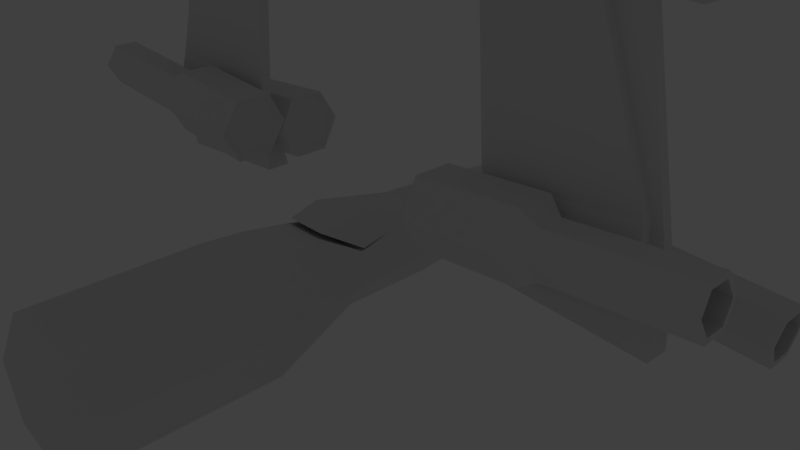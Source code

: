 # Source: xwing0.blend  (saved by Blender 2.78.0; exported with 4.5.12 LTS)
import bpy
from mathutils import Matrix  # noqa: F401  (used for matrix-valued properties, if any)

bpy.ops.wm.read_factory_settings(use_empty=True)
scene = bpy.context.scene
scene.name = 'Scene'

# ---- collections
col_collection_1 = bpy.data.collections.new('Collection 1'); scene.collection.children.link(col_collection_1)
col_collection_2 = bpy.data.collections.new('Collection 2'); scene.collection.children.link(col_collection_2)
col_collection_2.hide_render = True
col_collection_2.hide_viewport = True
col_collection_11 = bpy.data.collections.new('Collection 11'); scene.collection.children.link(col_collection_11)
col_collection_11.hide_render = True
col_collection_11.hide_viewport = True

# ---- world
world_world = bpy.data.worlds.new('World'); scene.world = world_world
world_world.color = (0.05088, 0.05088, 0.05088)
world_world.use_sun_shadow = False
world_world.sun_shadow_jitter_overblur = 0.0
world_world.cycles.sampling_method = 'MANUAL'

# ---- cameras
cam_camera = bpy.data.cameras.new('Camera')
cam_camera.clip_end = 100.0
cam_camera.lens = 35.0
cam_camera.sensor_width = 32.0
cam_camera.sensor_height = 18.0
cam_camera.ortho_scale = 7.314
cam_camera.dof.focus_distance = 0.0
cam_camera.dof.aperture_fstop = 128.0

# ---- lights
light_lamp = bpy.data.lights.new('Lamp', 'POINT')
light_lamp.transmission_factor = 0.0
light_lamp.cutoff_distance = 30.0
light_lamp.energy = 100.0
light_lamp.shadow_buffer_clip_start = 1.001
light_lamp.shadow_soft_size = 0.1
light_lamp.shadow_maximum_resolution = 0.006
light_lamp.use_absolute_resolution = True

# ---- meshes
me_canopy = bpy.data.meshes.new('Canopy')
me_canopy.from_pydata([(0.2993, 0.7681, 0.5871), (0.0, 0.7681, 0.5871), (0.336, -0.5954, 0.7931), (0.5613, -0.5937, 0.4725), (0.2814, -1.03, 0.6878), (0.0, -1.03, 0.6878), (0.0, -0.5954, 0.7931)], [], [(3, 0, 2), (1, 6, 2, 0), (5, 4, 2, 6), (4, 3, 2)])
me_canopy.use_remesh_preserve_volume = False
me_canopy.use_remesh_preserve_attributes = False
me_canopy.use_mirror_vertex_groups = False
me_canopy.update()
me_wingtopleft = bpy.data.meshes.new('WingTopLeft')
me_wingtopleft.from_pydata([(-4.136, -1.814, 0.1715), (-4.136, -1.814, 0.339), (-4.078, -3.736, 0.1135), (-4.078, -3.736, 0.3969), (-4.304, -1.814, 0.1715), (-4.304, -1.814, 0.339), (-4.362, -3.736, 0.1135), (-4.362, -3.736, 0.3969), (-4.078, -3.592, 0.1135), (-4.078, -3.592, 0.3969), (-4.362, -3.592, 0.1135), (-4.362, -3.592, 0.3969), (-4.14, -3.4, 0.1756), (-4.3, -3.4, 0.3349), (-4.14, -3.4, 0.3349), (-4.3, -3.4, 0.1756), (-4.078, -3.299, 0.1135), (-4.362, -3.299, 0.3969), (-4.078, -3.299, 0.3969), (-4.362, -3.299, 0.1135), (-4.002, -1.937, 0.03731), (-4.438, -1.937, 0.4731), (-4.002, -1.937, 0.4731), (-4.438, -1.937, 0.03731), (-4.078, -2.049, 0.3969), (-4.362, -2.049, 0.1135), (-4.078, -2.049, 0.1135), (-4.362, -2.049, 0.3969), (-4.14, -3.55, 0.3349), (-4.3, -3.55, 0.1756), (-4.14, -3.55, 0.1756), (-4.3, -3.55, 0.3349), (-4.002, -1.814, 0.03731), (-4.002, -1.814, 0.4731), (-4.438, -1.814, 0.4731), (-4.438, -1.814, 0.03731), (-4.166, 0.85, 0.2014), (-4.166, 0.85, 0.309), (-4.274, 0.85, 0.309), (-4.274, 0.85, 0.2014), (-4.136, -0.4323, 0.339), (-4.304, -0.4323, 0.339), (-4.304, -0.4323, 0.1715), (-4.136, -0.4323, 0.1715), (-4.166, -0.3578, 0.309), (-4.274, -0.3578, 0.309), (-4.274, -0.3578, 0.2014), (-4.166, -0.3578, 0.2014), (-4.138, 0.9049, 0.1735), (-4.138, 0.9049, 0.3369), (-4.302, 0.9049, 0.3369), (-4.302, 0.9049, 0.1735), (-4.205, 0.9772, 0.2407), (-4.205, 0.9772, 0.2697), (-4.234, 0.9772, 0.2697), (-4.234, 0.9772, 0.2407), (-4.116, 0.9354, 0.1515), (-4.116, 0.9354, 0.3589), (-4.324, 0.9354, 0.3589), (-4.324, 0.9354, 0.1515), (-4.166, 1.009, 0.2014), (-4.166, 1.009, 0.309), (-4.274, 1.009, 0.309), (-4.274, 1.009, 0.2014), (-4.166, 1.197, 0.0528), (-4.166, 1.197, 0.4576), (-4.274, 1.197, 0.4576), (-4.274, 1.197, 0.0528), (-4.166, 1.066, 0.08352), (-4.274, 1.066, 0.08352), (-4.166, 1.066, 0.4269), (-4.274, 1.066, 0.4269), (-4.166, 1.048, 0.2105), (-4.166, 1.048, 0.2999), (-4.274, 1.048, 0.2999), (-4.274, 1.048, 0.2105), (-4.166, 1.204, 0.08717), (-4.274, 1.204, 0.08717), (-4.274, 1.204, 0.4232), (-4.166, 1.204, 0.4232), (-4.166, 1.095, 0.1127), (-4.274, 1.095, 0.1127), (-4.166, 1.095, 0.3977), (-4.274, 1.095, 0.3977), (-4.116, 0.9772, 0.1515), (-4.116, 0.9772, 0.3589), (-4.324, 0.9772, 0.3589), (-4.324, 0.9772, 0.1515), (-4.205, 1.751, 0.2407), (-4.205, 1.751, 0.2697), (-4.234, 1.751, 0.2697), (-4.234, 1.751, 0.2407), (-1.277, -4.986, 0.315), (-1.277, -3.309, 0.244), (-1.496, -4.986, 0.4414), (-1.557, -3.309, 0.406), (-1.496, -4.986, 0.6944), (-1.557, -3.309, 0.7299), (-1.277, -4.986, 0.8209), (-1.277, -3.309, 0.8918), (-1.057, -4.986, 0.6944), (-0.996, -3.309, 0.7299), (-1.057, -4.986, 0.4414), (-0.996, -3.309, 0.406), (-1.631, -1.798, 0.3095), (-1.282, -1.798, 0.108), (-1.631, -1.798, 0.7126), (-1.282, -1.798, 0.9141), (-0.9326, -1.798, 0.7126), (-0.9326, -1.798, 0.3095), (-1.282, -3.084, 0.9933), (-0.8641, -3.084, 0.7522), (-1.699, -3.084, 0.2699), (-1.699, -3.084, 0.7522), (-0.8641, -3.084, 0.2699), (-1.282, -3.084, 0.02875), (-1.699, -1.733, 0.2699), (-1.282, -1.733, 0.02875), (-1.699, -1.733, 0.7522), (-1.282, -1.733, 0.9933), (-0.8641, -1.733, 0.7522), (-0.8641, -1.733, 0.2699), (-1.277, -4.986, 0.244), (-1.557, -4.986, 0.406), (-1.557, -4.986, 0.7299), (-1.277, -4.986, 0.8918), (-0.996, -4.986, 0.7299), (-0.996, -4.986, 0.406), (-1.277, -4.375, 0.315), (-1.496, -4.375, 0.4414), (-1.496, -4.375, 0.6944), (-1.277, -4.375, 0.8209), (-1.057, -4.375, 0.6944), (-1.057, -4.375, 0.4414), (-0.6706, -4.012, -9.313e-10), (-0.6706, -4.012, 0.3306), (-0.6706, -2.077, -9.313e-10), (-0.6706, -2.077, 0.3306), (-4.372, -3.244, -9.313e-10), (-4.372, -3.244, 0.129), (-4.372, -2.077, -9.313e-10), (-4.372, -2.077, 0.129), (-1.6, -2.077, -9.313e-10), (-1.6, -2.077, 0.129), (-1.6, -4.012, -9.313e-10), (-1.6, -4.012, 0.129)], [], [(8, 9, 3, 2), (2, 3, 7, 6), (23, 21, 34, 35), (45, 44, 37, 38), (20, 23, 35, 32), (21, 22, 33, 34), (7, 3, 9, 11), (2, 6, 10, 8), (6, 7, 11, 10), (30, 28, 9, 8), (16, 18, 14, 12), (31, 28, 14, 13), (30, 29, 15, 12), (29, 31, 13, 15), (26, 24, 18, 16), (13, 14, 18, 17), (12, 15, 19, 16), (15, 13, 17, 19), (32, 33, 22, 20), (27, 24, 22, 21), (26, 25, 23, 20), (25, 27, 21, 23), (19, 17, 27, 25), (16, 19, 25, 26), (17, 18, 24, 27), (20, 22, 24, 26), (10, 11, 31, 29), (8, 10, 29, 30), (11, 9, 28, 31), (12, 14, 28, 30), (0, 1, 33, 32), (5, 4, 35, 34), (4, 0, 32, 35), (1, 5, 34, 33), (36, 39, 51, 48), (46, 45, 38, 39), (47, 46, 39, 36), (44, 47, 36, 37), (1, 0, 43, 40), (0, 4, 42, 43), (4, 5, 41, 42), (5, 1, 40, 41), (40, 43, 47, 44), (43, 42, 46, 47), (42, 41, 45, 46), (41, 40, 44, 45), (48, 51, 59, 56), (37, 36, 48, 49), (38, 37, 49, 50), (39, 38, 50, 51), (49, 48, 56, 57), (50, 49, 57, 58), (51, 50, 58, 59), (59, 58, 86, 87), (56, 59, 87, 84), (57, 56, 84, 85), (58, 57, 85, 86), (54, 90, 91, 55), (39, 63, 60, 36), (37, 36, 60, 61), (38, 37, 61, 62), (39, 38, 62, 63), (71, 83, 74, 62), (70, 82, 79, 65), (65, 79, 78, 66), (60, 72, 73, 61), (61, 73, 82, 70), (81, 80, 76, 77), (83, 78, 79, 82), (74, 83, 82, 73), (72, 75, 74, 73), (75, 72, 80, 81), (62, 74, 75, 63), (68, 64, 76, 80), (66, 78, 83, 71), (60, 68, 80, 72), (69, 63, 75, 81), (64, 67, 77, 76), (67, 69, 81, 77), (53, 85, 84, 52), (55, 87, 86, 54), (52, 84, 87, 55), (54, 86, 85, 53), (88, 91, 90, 89), (55, 91, 88, 52), (52, 88, 89, 53), (53, 89, 90, 54), (62, 61, 70, 71), (66, 71, 70, 65), (60, 63, 69, 68), (64, 68, 69, 67), (122, 123, 95, 93), (123, 124, 97, 95), (124, 125, 99, 97), (125, 126, 101, 99), (111, 120, 119, 110), (126, 127, 103, 101), (127, 122, 93, 103), (94, 129, 130, 96), (104, 106, 107, 108, 109, 105), (113, 118, 116, 112), (114, 121, 120, 111), (112, 116, 117, 115), (110, 119, 118, 113), (115, 117, 121, 114), (93, 115, 114, 103), (99, 110, 113, 97), (95, 112, 115, 93), (103, 114, 111, 101), (97, 113, 112, 95), (101, 111, 110, 99), (105, 117, 116, 104), (104, 116, 118, 106), (106, 118, 119, 107), (107, 119, 120, 108), (108, 120, 121, 109), (109, 121, 117, 105), (94, 123, 122, 92), (96, 124, 123, 94), (98, 125, 124, 96), (100, 126, 125, 98), (102, 127, 126, 100), (92, 122, 127, 102), (128, 133, 132, 131, 130, 129), (100, 132, 133, 102), (96, 130, 131, 98), (92, 128, 129, 94), (102, 133, 128, 92), (98, 131, 132, 100), (134, 136, 137, 135), (142, 140, 141, 143), (140, 138, 139, 141), (144, 134, 135, 145), (142, 144, 138, 140), (143, 145, 135, 137), (141, 139, 145, 143), (136, 134, 144, 142), (138, 144, 145, 139), (136, 142, 143, 137)])
me_wingtopleft.use_remesh_preserve_volume = False
me_wingtopleft.use_remesh_preserve_attributes = False
me_wingtopleft.use_mirror_vertex_groups = False
me_wingtopleft.update()
me_wingbottomleft = bpy.data.meshes.new('WingBottomLeft')
me_wingbottomleft.from_pydata([(-1.277, -4.986, -0.315), (-1.277, -3.309, -0.244), (-1.496, -4.986, -0.4414), (-1.557, -3.309, -0.406), (-1.496, -4.986, -0.6944), (-1.557, -3.309, -0.7299), (-1.277, -4.986, -0.8209), (-1.277, -3.309, -0.8918), (-1.057, -4.986, -0.6944), (-0.996, -3.309, -0.7299), (-1.057, -4.986, -0.4414), (-0.996, -3.309, -0.406), (-1.631, -1.798, -0.3095), (-1.282, -1.798, -0.108), (-1.631, -1.798, -0.7126), (-1.282, -1.798, -0.9141), (-0.9326, -1.798, -0.7126), (-0.9326, -1.798, -0.3095), (-1.282, -3.084, -0.9933), (-0.8641, -3.084, -0.7522), (-1.699, -3.084, -0.2699), (-1.699, -3.084, -0.7522), (-0.8641, -3.084, -0.2699), (-1.282, -3.084, -0.02875), (-1.699, -1.733, -0.2699), (-1.282, -1.733, -0.02875), (-1.699, -1.733, -0.7522), (-1.282, -1.733, -0.9933), (-0.8641, -1.733, -0.7522), (-0.8641, -1.733, -0.2699), (-1.277, -4.986, -0.244), (-1.557, -4.986, -0.406), (-1.557, -4.986, -0.7299), (-1.277, -4.986, -0.8918), (-0.996, -4.986, -0.7299), (-0.996, -4.986, -0.406), (-1.277, -4.375, -0.315), (-1.496, -4.375, -0.4414), (-1.496, -4.375, -0.6944), (-1.277, -4.375, -0.8209), (-1.057, -4.375, -0.6944), (-1.057, -4.375, -0.4414), (-0.6706, -4.012, 9.313e-10), (-0.6706, -4.012, -0.3306), (-0.6706, -2.077, 9.313e-10), (-0.6706, -2.077, -0.3306), (-4.372, -3.244, 9.313e-10), (-4.372, -3.244, -0.129), (-4.372, -2.077, 9.313e-10), (-4.372, -2.077, -0.129), (-1.6, -2.077, 9.313e-10), (-1.6, -2.077, -0.129), (-1.6, -4.012, 9.313e-10), (-1.6, -4.012, -0.129), (-4.136, -1.814, -0.1715), (-4.136, -1.814, -0.339), (-4.078, -3.736, -0.1135), (-4.078, -3.736, -0.3969), (-4.304, -1.814, -0.1715), (-4.304, -1.814, -0.339), (-4.362, -3.736, -0.1135), (-4.362, -3.736, -0.3969), (-4.078, -3.592, -0.1135), (-4.078, -3.592, -0.3969), (-4.362, -3.592, -0.1135), (-4.362, -3.592, -0.3969), (-4.14, -3.4, -0.1756), (-4.3, -3.4, -0.3349), (-4.14, -3.4, -0.3349), (-4.3, -3.4, -0.1756), (-4.078, -3.299, -0.1135), (-4.362, -3.299, -0.3969), (-4.078, -3.299, -0.3969), (-4.362, -3.299, -0.1135), (-4.002, -1.937, -0.03731), (-4.438, -1.937, -0.4731), (-4.002, -1.937, -0.4731), (-4.438, -1.937, -0.03731), (-4.078, -2.049, -0.3969), (-4.362, -2.049, -0.1135), (-4.078, -2.049, -0.1135), (-4.362, -2.049, -0.3969), (-4.14, -3.55, -0.3349), (-4.3, -3.55, -0.1756), (-4.14, -3.55, -0.1756), (-4.3, -3.55, -0.3349), (-4.002, -1.814, -0.03731), (-4.002, -1.814, -0.4731), (-4.438, -1.814, -0.4731), (-4.438, -1.814, -0.03731), (-4.166, 0.85, -0.2014), (-4.166, 0.85, -0.309), (-4.274, 0.85, -0.309), (-4.274, 0.85, -0.2014), (-4.136, -0.4323, -0.339), (-4.304, -0.4323, -0.339), (-4.304, -0.4323, -0.1715), (-4.136, -0.4323, -0.1715), (-4.166, -0.3578, -0.309), (-4.274, -0.3578, -0.309), (-4.274, -0.3578, -0.2014), (-4.166, -0.3578, -0.2014), (-4.138, 0.9049, -0.1735), (-4.138, 0.9049, -0.3369), (-4.302, 0.9049, -0.3369), (-4.302, 0.9049, -0.1735), (-4.205, 0.9772, -0.2407), (-4.205, 0.9772, -0.2697), (-4.234, 0.9772, -0.2697), (-4.234, 0.9772, -0.2407), (-4.116, 0.9354, -0.1515), (-4.116, 0.9354, -0.3589), (-4.324, 0.9354, -0.3589), (-4.324, 0.9354, -0.1515), (-4.166, 1.009, -0.2014), (-4.166, 1.009, -0.309), (-4.274, 1.009, -0.309), (-4.274, 1.009, -0.2014), (-4.166, 1.197, -0.0528), (-4.166, 1.197, -0.4576), (-4.274, 1.197, -0.4576), (-4.274, 1.197, -0.0528), (-4.166, 1.066, -0.08352), (-4.274, 1.066, -0.08352), (-4.166, 1.066, -0.4269), (-4.274, 1.066, -0.4269), (-4.166, 1.048, -0.2105), (-4.166, 1.048, -0.2999), (-4.274, 1.048, -0.2999), (-4.274, 1.048, -0.2105), (-4.166, 1.204, -0.08717), (-4.274, 1.204, -0.08717), (-4.274, 1.204, -0.4232), (-4.166, 1.204, -0.4232), (-4.166, 1.095, -0.1127), (-4.274, 1.095, -0.1127), (-4.166, 1.095, -0.3977), (-4.274, 1.095, -0.3977), (-4.116, 0.9772, -0.1515), (-4.116, 0.9772, -0.3589), (-4.324, 0.9772, -0.3589), (-4.324, 0.9772, -0.1515), (-4.205, 1.751, -0.2407), (-4.205, 1.751, -0.2697), (-4.234, 1.751, -0.2697), (-4.234, 1.751, -0.2407)], [], [(30, 1, 3, 31), (31, 3, 5, 32), (32, 5, 7, 33), (33, 7, 9, 34), (19, 18, 27, 28), (34, 9, 11, 35), (35, 11, 1, 30), (2, 4, 38, 37), (12, 13, 17, 16, 15, 14), (21, 20, 24, 26), (22, 19, 28, 29), (20, 23, 25, 24), (18, 21, 26, 27), (23, 22, 29, 25), (1, 11, 22, 23), (7, 5, 21, 18), (3, 1, 23, 20), (11, 9, 19, 22), (5, 3, 20, 21), (9, 7, 18, 19), (13, 12, 24, 25), (12, 14, 26, 24), (14, 15, 27, 26), (15, 16, 28, 27), (16, 17, 29, 28), (17, 13, 25, 29), (2, 0, 30, 31), (4, 2, 31, 32), (6, 4, 32, 33), (8, 6, 33, 34), (10, 8, 34, 35), (0, 10, 35, 30), (36, 37, 38, 39, 40, 41), (8, 10, 41, 40), (4, 6, 39, 38), (0, 2, 37, 36), (10, 0, 36, 41), (6, 8, 40, 39), (42, 43, 45, 44), (50, 51, 49, 48), (48, 49, 47, 46), (52, 53, 43, 42), (50, 48, 46, 52), (51, 45, 43, 53), (49, 51, 53, 47), (44, 50, 52, 42), (46, 47, 53, 52), (44, 45, 51, 50), (62, 56, 57, 63), (56, 60, 61, 57), (77, 89, 88, 75), (99, 92, 91, 98), (74, 86, 89, 77), (75, 88, 87, 76), (61, 65, 63, 57), (56, 62, 64, 60), (60, 64, 65, 61), (84, 62, 63, 82), (70, 66, 68, 72), (85, 67, 68, 82), (84, 66, 69, 83), (83, 69, 67, 85), (80, 70, 72, 78), (67, 71, 72, 68), (66, 70, 73, 69), (69, 73, 71, 67), (86, 74, 76, 87), (81, 75, 76, 78), (80, 74, 77, 79), (79, 77, 75, 81), (73, 79, 81, 71), (70, 80, 79, 73), (71, 81, 78, 72), (74, 80, 78, 76), (64, 83, 85, 65), (62, 84, 83, 64), (65, 85, 82, 63), (66, 84, 82, 68), (54, 86, 87, 55), (59, 88, 89, 58), (58, 89, 86, 54), (55, 87, 88, 59), (90, 102, 105, 93), (100, 93, 92, 99), (101, 90, 93, 100), (98, 91, 90, 101), (55, 94, 97, 54), (54, 97, 96, 58), (58, 96, 95, 59), (59, 95, 94, 55), (94, 98, 101, 97), (97, 101, 100, 96), (96, 100, 99, 95), (95, 99, 98, 94), (102, 110, 113, 105), (91, 103, 102, 90), (92, 104, 103, 91), (93, 105, 104, 92), (103, 111, 110, 102), (104, 112, 111, 103), (105, 113, 112, 104), (113, 141, 140, 112), (110, 138, 141, 113), (111, 139, 138, 110), (112, 140, 139, 111), (108, 109, 145, 144), (93, 90, 114, 117), (91, 115, 114, 90), (92, 116, 115, 91), (93, 117, 116, 92), (125, 116, 128, 137), (124, 119, 133, 136), (119, 120, 132, 133), (114, 115, 127, 126), (115, 124, 136, 127), (135, 131, 130, 134), (137, 136, 133, 132), (128, 127, 136, 137), (126, 127, 128, 129), (129, 135, 134, 126), (116, 117, 129, 128), (122, 134, 130, 118), (120, 125, 137, 132), (114, 126, 134, 122), (123, 135, 129, 117), (118, 130, 131, 121), (121, 131, 135, 123), (107, 106, 138, 139), (109, 108, 140, 141), (106, 109, 141, 138), (108, 107, 139, 140), (142, 143, 144, 145), (109, 106, 142, 145), (106, 107, 143, 142), (107, 108, 144, 143), (116, 125, 124, 115), (120, 119, 124, 125), (114, 122, 123, 117), (118, 121, 123, 122)])
me_wingbottomleft.use_remesh_preserve_volume = False
me_wingbottomleft.use_remesh_preserve_attributes = False
me_wingbottomleft.use_mirror_vertex_groups = False
me_wingbottomleft.update()
me_wingtopright = bpy.data.meshes.new('WingTopRight')
me_wingtopright.from_pydata([(4.136, -1.814, 0.1715), (4.136, -1.814, 0.339), (4.078, -3.736, 0.1135), (4.078, -3.736, 0.3969), (4.304, -1.814, 0.1715), (4.304, -1.814, 0.339), (4.362, -3.736, 0.1135), (4.362, -3.736, 0.3969), (4.078, -3.592, 0.1135), (4.078, -3.592, 0.3969), (4.362, -3.592, 0.1135), (4.362, -3.592, 0.3969), (4.14, -3.4, 0.1756), (4.3, -3.4, 0.3349), (4.14, -3.4, 0.3349), (4.3, -3.4, 0.1756), (4.078, -3.299, 0.1135), (4.362, -3.299, 0.3969), (4.078, -3.299, 0.3969), (4.362, -3.299, 0.1135), (4.002, -1.937, 0.03731), (4.438, -1.937, 0.4731), (4.002, -1.937, 0.4731), (4.438, -1.937, 0.03731), (4.078, -2.049, 0.3969), (4.362, -2.049, 0.1135), (4.078, -2.049, 0.1135), (4.362, -2.049, 0.3969), (4.14, -3.55, 0.3349), (4.3, -3.55, 0.1756), (4.14, -3.55, 0.1756), (4.3, -3.55, 0.3349), (4.002, -1.814, 0.03731), (4.002, -1.814, 0.4731), (4.438, -1.814, 0.4731), (4.438, -1.814, 0.03731), (4.166, 0.85, 0.2014), (4.166, 0.85, 0.309), (4.274, 0.85, 0.309), (4.274, 0.85, 0.2014), (4.136, -0.4323, 0.339), (4.304, -0.4323, 0.339), (4.304, -0.4323, 0.1715), (4.136, -0.4323, 0.1715), (4.166, -0.3578, 0.309), (4.274, -0.3578, 0.309), (4.274, -0.3578, 0.2014), (4.166, -0.3578, 0.2014), (4.138, 0.9049, 0.1735), (4.138, 0.9049, 0.3369), (4.302, 0.9049, 0.3369), (4.302, 0.9049, 0.1735), (4.205, 0.9772, 0.2407), (4.205, 0.9772, 0.2697), (4.234, 0.9772, 0.2697), (4.234, 0.9772, 0.2407), (4.116, 0.9354, 0.1515), (4.116, 0.9354, 0.3589), (4.324, 0.9354, 0.3589), (4.324, 0.9354, 0.1515), (4.166, 1.009, 0.2014), (4.166, 1.009, 0.309), (4.274, 1.009, 0.309), (4.274, 1.009, 0.2014), (4.166, 1.197, 0.0528), (4.166, 1.197, 0.4576), (4.274, 1.197, 0.4576), (4.274, 1.197, 0.0528), (4.166, 1.066, 0.08352), (4.274, 1.066, 0.08352), (4.166, 1.066, 0.4269), (4.274, 1.066, 0.4269), (4.166, 1.048, 0.2105), (4.166, 1.048, 0.2999), (4.274, 1.048, 0.2999), (4.274, 1.048, 0.2105), (4.166, 1.204, 0.08717), (4.274, 1.204, 0.08717), (4.274, 1.204, 0.4232), (4.166, 1.204, 0.4232), (4.166, 1.095, 0.1127), (4.274, 1.095, 0.1127), (4.166, 1.095, 0.3977), (4.274, 1.095, 0.3977), (4.116, 0.9772, 0.1515), (4.116, 0.9772, 0.3589), (4.324, 0.9772, 0.3589), (4.324, 0.9772, 0.1515), (4.205, 1.751, 0.2407), (4.205, 1.751, 0.2697), (4.234, 1.751, 0.2697), (4.234, 1.751, 0.2407), (1.277, -4.986, 0.315), (1.277, -3.309, 0.244), (1.496, -4.986, 0.4414), (1.557, -3.309, 0.406), (1.496, -4.986, 0.6944), (1.557, -3.309, 0.7299), (1.277, -4.986, 0.8209), (1.277, -3.309, 0.8918), (1.057, -4.986, 0.6944), (0.996, -3.309, 0.7299), (1.057, -4.986, 0.4414), (0.996, -3.309, 0.406), (1.631, -1.798, 0.3095), (1.282, -1.798, 0.108), (1.631, -1.798, 0.7126), (1.282, -1.798, 0.9141), (0.9326, -1.798, 0.7126), (0.9326, -1.798, 0.3095), (1.282, -3.084, 0.9933), (0.8641, -3.084, 0.7522), (1.699, -3.084, 0.2699), (1.699, -3.084, 0.7522), (0.8641, -3.084, 0.2699), (1.282, -3.084, 0.02875), (1.699, -1.733, 0.2699), (1.282, -1.733, 0.02875), (1.699, -1.733, 0.7522), (1.282, -1.733, 0.9933), (0.8641, -1.733, 0.7522), (0.8641, -1.733, 0.2699), (1.277, -4.986, 0.244), (1.557, -4.986, 0.406), (1.557, -4.986, 0.7299), (1.277, -4.986, 0.8918), (0.996, -4.986, 0.7299), (0.996, -4.986, 0.406), (1.277, -4.375, 0.315), (1.496, -4.375, 0.4414), (1.496, -4.375, 0.6944), (1.277, -4.375, 0.8209), (1.057, -4.375, 0.6944), (1.057, -4.375, 0.4414), (0.6706, -4.012, -9.313e-10), (0.6706, -4.012, 0.3306), (0.6706, -2.077, -9.313e-10), (0.6706, -2.077, 0.3306), (4.372, -3.244, -9.313e-10), (4.372, -3.244, 0.129), (4.372, -2.077, -9.313e-10), (4.372, -2.077, 0.129), (1.6, -2.077, -9.313e-10), (1.6, -2.077, 0.129), (1.6, -4.012, -9.313e-10), (1.6, -4.012, 0.129)], [], [(8, 2, 3, 9), (2, 6, 7, 3), (23, 35, 34, 21), (45, 38, 37, 44), (20, 32, 35, 23), (21, 34, 33, 22), (7, 11, 9, 3), (2, 8, 10, 6), (6, 10, 11, 7), (30, 8, 9, 28), (16, 12, 14, 18), (31, 13, 14, 28), (30, 12, 15, 29), (29, 15, 13, 31), (26, 16, 18, 24), (13, 17, 18, 14), (12, 16, 19, 15), (15, 19, 17, 13), (32, 20, 22, 33), (27, 21, 22, 24), (26, 20, 23, 25), (25, 23, 21, 27), (19, 25, 27, 17), (16, 26, 25, 19), (17, 27, 24, 18), (20, 26, 24, 22), (10, 29, 31, 11), (8, 30, 29, 10), (11, 31, 28, 9), (12, 30, 28, 14), (0, 32, 33, 1), (5, 34, 35, 4), (4, 35, 32, 0), (1, 33, 34, 5), (36, 48, 51, 39), (46, 39, 38, 45), (47, 36, 39, 46), (44, 37, 36, 47), (1, 40, 43, 0), (0, 43, 42, 4), (4, 42, 41, 5), (5, 41, 40, 1), (40, 44, 47, 43), (43, 47, 46, 42), (42, 46, 45, 41), (41, 45, 44, 40), (48, 56, 59, 51), (37, 49, 48, 36), (38, 50, 49, 37), (39, 51, 50, 38), (49, 57, 56, 48), (50, 58, 57, 49), (51, 59, 58, 50), (59, 87, 86, 58), (56, 84, 87, 59), (57, 85, 84, 56), (58, 86, 85, 57), (54, 55, 91, 90), (39, 36, 60, 63), (37, 61, 60, 36), (38, 62, 61, 37), (39, 63, 62, 38), (71, 62, 74, 83), (70, 65, 79, 82), (65, 66, 78, 79), (60, 61, 73, 72), (61, 70, 82, 73), (81, 77, 76, 80), (83, 82, 79, 78), (74, 73, 82, 83), (72, 73, 74, 75), (75, 81, 80, 72), (62, 63, 75, 74), (68, 80, 76, 64), (66, 71, 83, 78), (60, 72, 80, 68), (69, 81, 75, 63), (64, 76, 77, 67), (67, 77, 81, 69), (53, 52, 84, 85), (55, 54, 86, 87), (52, 55, 87, 84), (54, 53, 85, 86), (88, 89, 90, 91), (55, 52, 88, 91), (52, 53, 89, 88), (53, 54, 90, 89), (62, 71, 70, 61), (66, 65, 70, 71), (60, 68, 69, 63), (64, 67, 69, 68), (122, 93, 95, 123), (123, 95, 97, 124), (124, 97, 99, 125), (125, 99, 101, 126), (111, 110, 119, 120), (126, 101, 103, 127), (127, 103, 93, 122), (94, 96, 130, 129), (104, 105, 109, 108, 107, 106), (113, 112, 116, 118), (114, 111, 120, 121), (112, 115, 117, 116), (110, 113, 118, 119), (115, 114, 121, 117), (93, 103, 114, 115), (99, 97, 113, 110), (95, 93, 115, 112), (103, 101, 111, 114), (97, 95, 112, 113), (101, 99, 110, 111), (105, 104, 116, 117), (104, 106, 118, 116), (106, 107, 119, 118), (107, 108, 120, 119), (108, 109, 121, 120), (109, 105, 117, 121), (94, 92, 122, 123), (96, 94, 123, 124), (98, 96, 124, 125), (100, 98, 125, 126), (102, 100, 126, 127), (92, 102, 127, 122), (128, 129, 130, 131, 132, 133), (100, 102, 133, 132), (96, 98, 131, 130), (92, 94, 129, 128), (102, 92, 128, 133), (98, 100, 132, 131), (134, 135, 137, 136), (142, 143, 141, 140), (140, 141, 139, 138), (144, 145, 135, 134), (142, 140, 138, 144), (143, 137, 135, 145), (141, 143, 145, 139), (136, 142, 144, 134), (138, 139, 145, 144), (136, 137, 143, 142)])
me_wingtopright.use_remesh_preserve_volume = False
me_wingtopright.use_remesh_preserve_attributes = False
me_wingtopright.use_mirror_vertex_groups = False
me_wingtopright.update()
me_wingbottomright = bpy.data.meshes.new('WingBottomRight')
me_wingbottomright.from_pydata([(4.136, -1.814, -0.1715), (4.136, -1.814, -0.339), (4.078, -3.736, -0.1135), (4.078, -3.736, -0.3969), (4.304, -1.814, -0.1715), (4.304, -1.814, -0.339), (4.362, -3.736, -0.1135), (4.362, -3.736, -0.3969), (4.078, -3.592, -0.1135), (4.078, -3.592, -0.3969), (4.362, -3.592, -0.1135), (4.362, -3.592, -0.3969), (4.14, -3.4, -0.1756), (4.3, -3.4, -0.3349), (4.14, -3.4, -0.3349), (4.3, -3.4, -0.1756), (4.078, -3.299, -0.1135), (4.362, -3.299, -0.3969), (4.078, -3.299, -0.3969), (4.362, -3.299, -0.1135), (4.002, -1.937, -0.03731), (4.438, -1.937, -0.4731), (4.002, -1.937, -0.4731), (4.438, -1.937, -0.03731), (4.078, -2.049, -0.3969), (4.362, -2.049, -0.1135), (4.078, -2.049, -0.1135), (4.362, -2.049, -0.3969), (4.14, -3.55, -0.3349), (4.3, -3.55, -0.1756), (4.14, -3.55, -0.1756), (4.3, -3.55, -0.3349), (4.002, -1.814, -0.03731), (4.002, -1.814, -0.4731), (4.438, -1.814, -0.4731), (4.438, -1.814, -0.03731), (4.166, 0.85, -0.2014), (4.166, 0.85, -0.309), (4.274, 0.85, -0.309), (4.274, 0.85, -0.2014), (4.136, -0.4323, -0.339), (4.304, -0.4323, -0.339), (4.304, -0.4323, -0.1715), (4.136, -0.4323, -0.1715), (4.166, -0.3578, -0.309), (4.274, -0.3578, -0.309), (4.274, -0.3578, -0.2014), (4.166, -0.3578, -0.2014), (4.138, 0.9049, -0.1735), (4.138, 0.9049, -0.3369), (4.302, 0.9049, -0.3369), (4.302, 0.9049, -0.1735), (4.205, 0.9772, -0.2407), (4.205, 0.9772, -0.2697), (4.234, 0.9772, -0.2697), (4.234, 0.9772, -0.2407), (4.116, 0.9354, -0.1515), (4.116, 0.9354, -0.3589), (4.324, 0.9354, -0.3589), (4.324, 0.9354, -0.1515), (4.166, 1.009, -0.2014), (4.166, 1.009, -0.309), (4.274, 1.009, -0.309), (4.274, 1.009, -0.2014), (4.166, 1.197, -0.0528), (4.166, 1.197, -0.4576), (4.274, 1.197, -0.4576), (4.274, 1.197, -0.0528), (4.166, 1.066, -0.08352), (4.274, 1.066, -0.08352), (4.166, 1.066, -0.4269), (4.274, 1.066, -0.4269), (4.166, 1.048, -0.2105), (4.166, 1.048, -0.2999), (4.274, 1.048, -0.2999), (4.274, 1.048, -0.2105), (4.166, 1.204, -0.08717), (4.274, 1.204, -0.08717), (4.274, 1.204, -0.4232), (4.166, 1.204, -0.4232), (4.166, 1.095, -0.1127), (4.274, 1.095, -0.1127), (4.166, 1.095, -0.3977), (4.274, 1.095, -0.3977), (4.116, 0.9772, -0.1515), (4.116, 0.9772, -0.3589), (4.324, 0.9772, -0.3589), (4.324, 0.9772, -0.1515), (4.205, 1.751, -0.2407), (4.205, 1.751, -0.2697), (4.234, 1.751, -0.2697), (4.234, 1.751, -0.2407), (1.277, -4.986, -0.315), (1.277, -3.309, -0.244), (1.496, -4.986, -0.4414), (1.557, -3.309, -0.406), (1.496, -4.986, -0.6944), (1.557, -3.309, -0.7299), (1.277, -4.986, -0.8209), (1.277, -3.309, -0.8918), (1.057, -4.986, -0.6944), (0.996, -3.309, -0.7299), (1.057, -4.986, -0.4414), (0.996, -3.309, -0.406), (1.631, -1.798, -0.3095), (1.282, -1.798, -0.108), (1.631, -1.798, -0.7126), (1.282, -1.798, -0.9141), (0.9326, -1.798, -0.7126), (0.9326, -1.798, -0.3095), (1.282, -3.084, -0.9933), (0.8641, -3.084, -0.7522), (1.699, -3.084, -0.2699), (1.699, -3.084, -0.7522), (0.8641, -3.084, -0.2699), (1.282, -3.084, -0.02875), (1.699, -1.733, -0.2699), (1.282, -1.733, -0.02875), (1.699, -1.733, -0.7522), (1.282, -1.733, -0.9933), (0.8641, -1.733, -0.7522), (0.8641, -1.733, -0.2699), (1.277, -4.986, -0.244), (1.557, -4.986, -0.406), (1.557, -4.986, -0.7299), (1.277, -4.986, -0.8918), (0.996, -4.986, -0.7299), (0.996, -4.986, -0.406), (1.277, -4.375, -0.315), (1.496, -4.375, -0.4414), (1.496, -4.375, -0.6944), (1.277, -4.375, -0.8209), (1.057, -4.375, -0.6944), (1.057, -4.375, -0.4414), (0.6706, -4.012, 9.313e-10), (0.6706, -4.012, -0.3306), (0.6706, -2.077, 9.313e-10), (0.6706, -2.077, -0.3306), (4.372, -3.244, 9.313e-10), (4.372, -3.244, -0.129), (4.372, -2.077, 9.313e-10), (4.372, -2.077, -0.129), (1.6, -2.077, 9.313e-10), (1.6, -2.077, -0.129), (1.6, -4.012, 9.313e-10), (1.6, -4.012, -0.129)], [], [(8, 9, 3, 2), (2, 3, 7, 6), (23, 21, 34, 35), (45, 44, 37, 38), (20, 23, 35, 32), (21, 22, 33, 34), (7, 3, 9, 11), (2, 6, 10, 8), (6, 7, 11, 10), (30, 28, 9, 8), (16, 18, 14, 12), (31, 28, 14, 13), (30, 29, 15, 12), (29, 31, 13, 15), (26, 24, 18, 16), (13, 14, 18, 17), (12, 15, 19, 16), (15, 13, 17, 19), (32, 33, 22, 20), (27, 24, 22, 21), (26, 25, 23, 20), (25, 27, 21, 23), (19, 17, 27, 25), (16, 19, 25, 26), (17, 18, 24, 27), (20, 22, 24, 26), (10, 11, 31, 29), (8, 10, 29, 30), (11, 9, 28, 31), (12, 14, 28, 30), (0, 1, 33, 32), (5, 4, 35, 34), (4, 0, 32, 35), (1, 5, 34, 33), (36, 39, 51, 48), (46, 45, 38, 39), (47, 46, 39, 36), (44, 47, 36, 37), (1, 0, 43, 40), (0, 4, 42, 43), (4, 5, 41, 42), (5, 1, 40, 41), (40, 43, 47, 44), (43, 42, 46, 47), (42, 41, 45, 46), (41, 40, 44, 45), (48, 51, 59, 56), (37, 36, 48, 49), (38, 37, 49, 50), (39, 38, 50, 51), (49, 48, 56, 57), (50, 49, 57, 58), (51, 50, 58, 59), (59, 58, 86, 87), (56, 59, 87, 84), (57, 56, 84, 85), (58, 57, 85, 86), (54, 90, 91, 55), (39, 63, 60, 36), (37, 36, 60, 61), (38, 37, 61, 62), (39, 38, 62, 63), (71, 83, 74, 62), (70, 82, 79, 65), (65, 79, 78, 66), (60, 72, 73, 61), (61, 73, 82, 70), (81, 80, 76, 77), (83, 78, 79, 82), (74, 83, 82, 73), (72, 75, 74, 73), (75, 72, 80, 81), (62, 74, 75, 63), (68, 64, 76, 80), (66, 78, 83, 71), (60, 68, 80, 72), (69, 63, 75, 81), (64, 67, 77, 76), (67, 69, 81, 77), (53, 85, 84, 52), (55, 87, 86, 54), (52, 84, 87, 55), (54, 86, 85, 53), (88, 91, 90, 89), (55, 91, 88, 52), (52, 88, 89, 53), (53, 89, 90, 54), (62, 61, 70, 71), (66, 71, 70, 65), (60, 63, 69, 68), (64, 68, 69, 67), (122, 123, 95, 93), (123, 124, 97, 95), (124, 125, 99, 97), (125, 126, 101, 99), (111, 120, 119, 110), (126, 127, 103, 101), (127, 122, 93, 103), (94, 129, 130, 96), (104, 106, 107, 108, 109, 105), (113, 118, 116, 112), (114, 121, 120, 111), (112, 116, 117, 115), (110, 119, 118, 113), (115, 117, 121, 114), (93, 115, 114, 103), (99, 110, 113, 97), (95, 112, 115, 93), (103, 114, 111, 101), (97, 113, 112, 95), (101, 111, 110, 99), (105, 117, 116, 104), (104, 116, 118, 106), (106, 118, 119, 107), (107, 119, 120, 108), (108, 120, 121, 109), (109, 121, 117, 105), (94, 123, 122, 92), (96, 124, 123, 94), (98, 125, 124, 96), (100, 126, 125, 98), (102, 127, 126, 100), (92, 122, 127, 102), (128, 133, 132, 131, 130, 129), (100, 132, 133, 102), (96, 130, 131, 98), (92, 128, 129, 94), (102, 133, 128, 92), (98, 131, 132, 100), (134, 136, 137, 135), (142, 140, 141, 143), (140, 138, 139, 141), (144, 134, 135, 145), (142, 144, 138, 140), (143, 145, 135, 137), (141, 139, 145, 143), (136, 134, 144, 142), (138, 144, 145, 139), (136, 142, 143, 137)])
me_wingbottomright.use_remesh_preserve_volume = False
me_wingbottomright.use_remesh_preserve_attributes = False
me_wingbottomright.use_mirror_vertex_groups = False
me_wingbottomright.update()
me_fuselage = bpy.data.meshes.new('Fuselage')
me_fuselage.from_pydata([(0.3267, 0.6626, -0.3555), (0.2993, 0.7681, 0.5871), (0.2238, 3.959, -0.116), (0.2238, 3.959, 0.3661), (0.3343, 3.959, 0.03598), (0.5366, 0.7363, 0.03045), (0.0, 3.959, -0.116), (0.0, 3.959, 0.3661), (0.0, 0.6626, -0.3555), (0.0, 0.7681, 0.5871), (0.6291, -0.6043, 0.03045), (0.0, 3.959, 0.03598), (0.5366, 0.7363, 0.03045), (0.3267, 0.6626, -0.3555), (0.0, 0.6626, -0.3555), (0.3267, -0.607, -0.3555), (0.0, -0.607, -0.3555), (0.5613, -0.5937, 0.4725), (0.0, -4.36, -0.77), (0.0, -1.878, -0.77), (0.6024, -1.878, -0.6612), (0.6652, -1.029, 0.03045), (0.2814, -1.03, 0.6878), (0.0, -1.03, 0.6878), (0.6024, -4.36, -0.6612), (0.814, -4.36, 0.03045), (0.5429, -4.23, 0.6878), (0.0, -4.23, 0.6878), (0.0, -4.36, 0.03045), (0.6024, -2.642, -0.6612), (0.0, -2.056, 0.6878), (0.0, -2.642, -0.77), (0.5429, -2.056, 0.6878), (0.812, -2.055, 0.03045), (0.4654, -1.537, 0.6878), (0.6024, -2.234, -0.6612), (0.0, -1.537, 0.6878), (0.6901, -1.507, 0.03045), (0.5429, -4.23, 0.6878), (0.5613, -0.5937, 0.4725), (0.0, -0.5937, 0.4725)], [(26, 38)], [(11, 7, 3, 4), (4, 3, 1, 5), (6, 2, 0, 8), (2, 4, 5, 0), (6, 11, 4, 2), (3, 7, 9, 1), (0, 5, 12, 13), (14, 13, 15, 16), (5, 1, 12), (8, 0, 13, 14), (16, 15, 20, 19), (12, 1, 17, 10), (13, 12, 10, 15), (32, 30, 27, 26), (31, 29, 24, 18), (10, 39, 22, 21), (15, 10, 21, 20), (24, 25, 28, 18), (25, 26, 27, 28), (29, 33, 25, 24), (33, 32, 26, 25), (37, 34, 32, 33), (35, 37, 33, 29), (34, 36, 30, 32), (22, 23, 36, 34), (19, 20, 29, 31), (20, 21, 37, 35), (21, 22, 34, 37), (40, 23, 22, 17), (9, 40, 39, 1)])
me_fuselage.use_remesh_preserve_volume = False
me_fuselage.use_remesh_preserve_attributes = False
me_fuselage.use_mirror_vertex_groups = False
me_fuselage.update()
me_nose = bpy.data.meshes.new('Nose')
me_nose.from_pydata([(0.1396, 4.978, 0.08487), (0.2801, 3.515, -0.2101), (0.1516, 4.978, 0.1272), (0.3941, 3.515, 0.0275), (0.2283, 3.829, -0.1741), (0.2673, 3.829, 0.4401), (0.169, 4.312, -0.1061), (0.2647, 4.312, 0.3667), (0.1216, 4.711, -0.0278), (0.2124, 4.711, 0.2677), (0.0, 4.978, 0.08487), (0.0, 3.515, -0.2101), (0.0, 4.978, 0.1272), (0.0, 3.515, 0.0275), (0.0, 3.829, 0.4401), (0.0, 3.829, -0.1741), (0.0, 4.312, -0.1061), (0.0, 4.312, 0.3667), (0.0, 4.711, 0.2677), (0.0, 4.711, -0.0278), (0.143, 4.978, 0.09883), (0.3941, 3.515, -0.1086), (0.3941, 3.829, -0.07485), (0.3221, 4.312, -0.009075), (0.281, 4.711, 0.0697), (0.0, 4.978, 0.09883), (0.0, 3.515, -0.1317)], [], [(22, 5, 3, 21), (23, 7, 5, 22), (24, 9, 7, 23), (20, 2, 9, 24), (0, 8, 19, 10), (2, 12, 18, 9), (9, 18, 17, 7), (8, 6, 16, 19), (6, 4, 15, 16), (7, 17, 14, 5), (20, 0, 10, 25), (21, 3, 13, 26), (5, 14, 13, 3), (4, 1, 11, 15), (1, 21, 26, 11), (2, 20, 25, 12), (0, 20, 24, 8), (8, 24, 23, 6), (6, 23, 22, 4), (4, 22, 21, 1)])
me_nose.use_remesh_preserve_volume = False
me_nose.use_remesh_preserve_attributes = False
me_nose.use_mirror_vertex_groups = False
me_nose.update()
arm_armature = bpy.data.armatures.new('Armature')  # bones are not reproduced

# ---- objects
ob_canopy = bpy.data.objects.new('Canopy', me_canopy)
ob_wingtopleft = bpy.data.objects.new('WingTopLeft', me_wingtopleft)
ob_wingbottomleft = bpy.data.objects.new('WingBottomLeft', me_wingbottomleft)
ob_wingtopright = bpy.data.objects.new('WingTopRight', me_wingtopright)
ob_wingbottomright = bpy.data.objects.new('WingBottomRight', me_wingbottomright)
ob_fuselage = bpy.data.objects.new('Fuselage', me_fuselage)
ob_nose = bpy.data.objects.new('Nose', me_nose)
ob_armature = bpy.data.objects.new('Armature', arm_armature)
ob_lamp = bpy.data.objects.new('Lamp', light_lamp)
ob_camera = bpy.data.objects.new('Camera', cam_camera)

# ---- transforms, parenting, visibility, modifiers, constraints
ob_canopy.location = (0.0, 0.0, 0.0)
ob_canopy.lineart.crease_threshold = 0.0
_m = ob_canopy.modifiers.new('Mirror', 'MIRROR')
_m.use_clip = True
_c = ob_canopy.constraints.new('CHILD_OF'); _c.name = 'Child Of'
_c.target = ob_armature
_c.subtarget = 'Canopy'
_c.set_inverse_pending = False
_c.inverse_matrix = ((1.0, -1.333e-08, -2.38e-07, 1.5e-07), (-1.222e-13, 0.9984, -0.05592, 1.067), (2.384e-07, 0.05592, 0.9984, -0.6291), (0.0, 0.0, 0.0, 1.0))
ob_wingtopleft.location = (0.0, 0.0, 0.0)
ob_wingtopleft.lineart.crease_threshold = 0.0
_c = ob_wingtopleft.constraints.new('CHILD_OF'); _c.name = 'Child Of'
_c.target = ob_armature
_c.subtarget = 'WingTopLeft'
_c.set_inverse_pending = False
_c.inverse_matrix = ((-0.07125, -8.766e-08, -0.9975, -1.322e-07), (-0.9975, 1.373e-08, 0.07125, 3.185e-08), (-3.185e-09, 1.0, -8.83e-08, 3.0), (0.0, 0.0, 0.0, 1.0))
ob_wingbottomleft.location = (0.0, 0.0, 0.0)
ob_wingbottomleft.lineart.crease_threshold = 0.0
_c = ob_wingbottomleft.constraints.new('CHILD_OF'); _c.name = 'Child Of'
_c.target = ob_armature
_c.subtarget = 'WingBottomLeft'
_c.set_inverse_pending = False
_c.inverse_matrix = ((0.07125, -1.11e-07, -0.9975, -2.022e-07), (-0.9975, -4.602e-10, -0.07125, 7.962e-09), (4.247e-09, 1.0, -1.032e-07, 3.0), (0.0, 0.0, 0.0, 1.0))
ob_wingtopright.location = (0.0, 0.0, 0.0)
ob_wingtopright.lineart.crease_threshold = 0.0
_c = ob_wingtopright.constraints.new('CHILD_OF'); _c.name = 'Child Of'
_c.target = ob_armature
_c.subtarget = 'WingTopRight'
_c.set_inverse_pending = False
_c.inverse_matrix = ((-0.07125, 1.387e-08, 0.9975, -8.918e-08), (0.9975, 9.91e-10, 0.07125, -6.37e-09), (-2.123e-09, 1.0, -1.398e-08, 3.0), (0.0, 0.0, 0.0, 1.0))
ob_wingbottomright.location = (0.0, 0.0, 0.0)
ob_wingbottomright.lineart.crease_threshold = 0.0
_c = ob_wingbottomright.constraints.new('CHILD_OF'); _c.name = 'Child Of'
_c.target = ob_armature
_c.subtarget = 'WingBottomRight'
_c.set_inverse_pending = False
_c.inverse_matrix = ((0.07125, 2.927e-08, 0.9975, -4.3e-08), (0.9975, 5.379e-09, -0.07125, 2.548e-08), (1.062e-09, 1.0, -2.885e-08, 3.0), (0.0, 0.0, 0.0, 1.0))
ob_fuselage.location = (0.0, 0.0, 0.0)
ob_fuselage.lineart.crease_threshold = 0.0
_m = ob_fuselage.modifiers.new('Mirror', 'MIRROR')
_m.use_clip = True
ob_nose.location = (0.0, 0.0, 0.0)
ob_nose.lock_rotations_4d = False
ob_nose.empty_display_type = 'ARROWS'
ob_nose.lineart.crease_threshold = 0.0
_m = ob_nose.modifiers.new('Mirror', 'MIRROR')
_m.use_clip = True
ob_armature.location = (0.0, 0.0, 0.0)
ob_armature.rotation_euler = (-1.571, 0.0, 0.0)
ob_armature.display_type = 'WIRE'
ob_armature.show_in_front = True
ob_armature.lineart.crease_threshold = 0.0
ob_lamp.location = (4.076, 1.005, 5.904)
ob_lamp.rotation_euler = (0.6503, 0.05522, 1.866)
ob_lamp.lock_rotations_4d = False
ob_lamp.empty_display_type = 'ARROWS'
ob_lamp.color = (0.0, 0.0, 0.0, 0.0)
ob_lamp.lineart.crease_threshold = 0.0
ob_camera.location = (7.481, -6.508, 5.344)
ob_camera.rotation_euler = (1.109, 0.0, 0.8149)
ob_camera.lock_rotations_4d = False
ob_camera.empty_display_type = 'ARROWS'
ob_camera.color = (0.0, 0.0, 0.0, 0.0)
ob_camera.display_type = 'WIRE'
ob_camera.lineart.crease_threshold = 0.0

# ---- collection membership
col_collection_1.objects.link(ob_canopy)
col_collection_1.objects.link(ob_wingtopleft)
col_collection_1.objects.link(ob_wingbottomleft)
col_collection_1.objects.link(ob_wingtopright)
col_collection_1.objects.link(ob_wingbottomright)
col_collection_1.objects.link(ob_fuselage)
col_collection_1.objects.link(ob_nose)
col_collection_2.objects.link(ob_armature)
col_collection_11.objects.link(ob_lamp)
col_collection_11.objects.link(ob_camera)

# ---- scene / render settings (as saved in the file)
scene.camera = ob_camera
scene.frame_start = 1; scene.frame_end = 250; scene.frame_set(1)
scene.render.engine = 'BLENDER_EEVEE_NEXT'
scene.render.resolution_percentage = 50
scene.render.dither_intensity = 0.0
scene.cycles.use_denoising = False
scene.cycles.samples = 128
scene.cycles.sampling_pattern = 'TABULATED_SOBOL'
scene.cycles.light_sampling_threshold = 0.0
scene.cycles.use_adaptive_sampling = False
scene.cycles.use_light_tree = False
scene.cycles.blur_glossy = 0.0
scene.cycles.sample_clamp_indirect = 0.0
scene.view_settings.view_transform = 'Standard'
bpy.context.view_layer.update()
